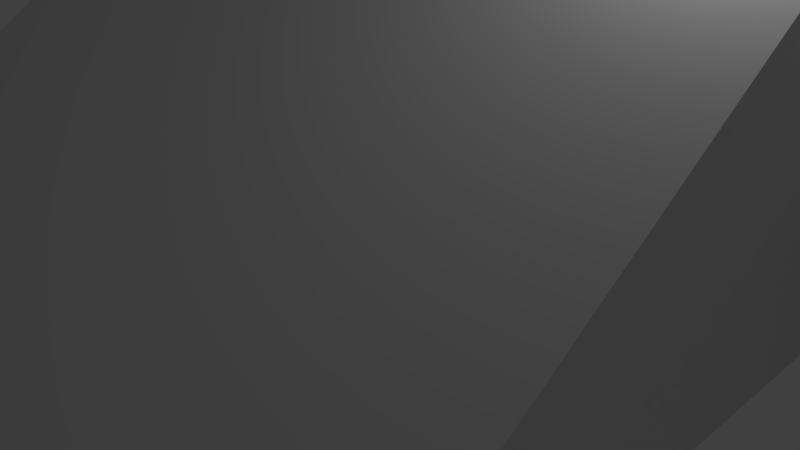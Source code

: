 # Source: stairs.blend  (saved by Blender 2.79.0; exported with 4.5.12 LTS)
import bpy
from mathutils import Matrix  # noqa: F401  (used for matrix-valued properties, if any)

bpy.ops.wm.read_factory_settings(use_empty=True)
scene = bpy.context.scene
scene.name = 'Scene'

# ---- collections
col_collection_1 = bpy.data.collections.new('Collection 1'); scene.collection.children.link(col_collection_1)

# ---- materials (node trees are filled in below, after node groups)
mat_material = bpy.data.materials.new('Material')
mat_material.alpha_threshold = 0.0
mat_material.use_transparent_shadow = False
mat_material.roughness = 0.5
mat_material.line_color = (0.0, 0.0, 0.0, 1.0)

# ---- material node trees

# ---- world
world_world = bpy.data.worlds.new('World'); scene.world = world_world
world_world.color = (0.05088, 0.05088, 0.05088)
world_world.use_sun_shadow = False
world_world.sun_shadow_jitter_overblur = 0.0
world_world.cycles.sampling_method = 'MANUAL'

# ---- cameras
cam_camera = bpy.data.cameras.new('Camera')
cam_camera.clip_end = 100.0
cam_camera.lens = 35.0
cam_camera.sensor_width = 32.0
cam_camera.sensor_height = 18.0
cam_camera.ortho_scale = 7.314
cam_camera.dof.focus_distance = 0.0
cam_camera.dof.aperture_fstop = 128.0

# ---- lights
light_lamp = bpy.data.lights.new('Lamp', 'POINT')
light_lamp.transmission_factor = 0.0
light_lamp.cutoff_distance = 30.0
light_lamp.energy = 100.0
light_lamp.shadow_buffer_clip_start = 1.001
light_lamp.shadow_soft_size = 0.1
light_lamp.shadow_maximum_resolution = 0.006
light_lamp.use_absolute_resolution = True

# ---- meshes
me_cube_002 = bpy.data.meshes.new('Cube.002')
me_cube_002.from_pydata([(-1.0, 1.0, 0.9942), (-1.0, -1.0, 0.9942), (1.0, 1.0, 0.9942), (1.0, -1.0, 0.9942), (-0.7864, -1.004, 0.9942), (0.03227, -0.9909, 0.9942), (-0.7864, -0.9909, 0.9942), (0.03227, -1.004, 0.9942), (1.0, 0.9681, -0.4914), (-1.0, 0.9681, -0.4914), (-1.0, -1.0, -0.4914), (-0.7864, -1.451, -0.4914), (-0.7864, -0.7689, -0.4914), (0.03227, -0.7689, -0.4914), (0.03227, -0.9009, -0.4914), (1.0, -1.0, -0.4914), (0.03227, -1.451, -0.4914), (-1.0, 1.0, -0.4914), (-0.04817, -0.955, -0.4914), (1.0, 1.0, -0.4914), (-0.04667, -0.7688, -0.4914), (-0.04853, -1.0, -0.4914), (-0.05216, -1.451, -0.4914)], [(14, 18), (15, 10)], [(0, 1, 3, 2), (6, 5, 13, 12), (7, 4, 11, 22, 16), (7, 5, 6, 4), (16, 14, 13, 5, 7), (10, 21, 15, 3, 1), (13, 14, 16, 22, 11, 12, 20), (12, 11, 4, 6), (8, 19, 2, 3, 15), (17, 9, 10, 1, 0), (19, 17, 0, 2), (12, 13, 20)])
me_cube_002.materials.append(mat_material)
me_cube_002.use_remesh_preserve_volume = False
me_cube_002.use_remesh_preserve_attributes = False
me_cube_002.use_mirror_vertex_groups = False
me_cube_002.update()

# ---- objects
ob_cube_001 = bpy.data.objects.new('Cube.001', me_cube_002)
ob_lamp = bpy.data.objects.new('Lamp', light_lamp)
ob_camera = bpy.data.objects.new('Camera', cam_camera)

# ---- transforms, parenting, visibility, modifiers, constraints
ob_cube_001.location = (4.507, 18.19, 1.874)
ob_cube_001.scale = (11.95, 16.32, 3.464)
ob_cube_001.lineart.crease_threshold = 0.0
ob_lamp.location = (4.076, 1.005, 5.904)
ob_lamp.rotation_euler = (0.6503, 0.05522, 1.866)
ob_lamp.lock_rotations_4d = False
ob_lamp.empty_display_type = 'ARROWS'
ob_lamp.color = (0.0, 0.0, 0.0, 0.0)
ob_lamp.lineart.crease_threshold = 0.0
ob_camera.location = (7.481, -6.508, 5.344)
ob_camera.rotation_euler = (1.109, 0.0, 0.8149)
ob_camera.lock_rotations_4d = False
ob_camera.empty_display_type = 'ARROWS'
ob_camera.color = (0.0, 0.0, 0.0, 0.0)
ob_camera.display_type = 'WIRE'
ob_camera.lineart.crease_threshold = 0.0

# ---- collection membership
col_collection_1.objects.link(ob_cube_001)
col_collection_1.objects.link(ob_lamp)
col_collection_1.objects.link(ob_camera)

# ---- scene / render settings (as saved in the file)
scene.camera = ob_camera
scene.frame_start = 1; scene.frame_end = 250; scene.frame_set(1)
scene.render.engine = 'BLENDER_EEVEE_NEXT'
scene.render.resolution_percentage = 50
scene.render.dither_intensity = 0.0
scene.cycles.use_denoising = False
scene.cycles.samples = 128
scene.cycles.sampling_pattern = 'TABULATED_SOBOL'
scene.cycles.use_adaptive_sampling = False
scene.cycles.use_light_tree = False
scene.cycles.blur_glossy = 0.0
scene.cycles.sample_clamp_indirect = 0.0
scene.view_settings.view_transform = 'Standard'
bpy.context.view_layer.update()
